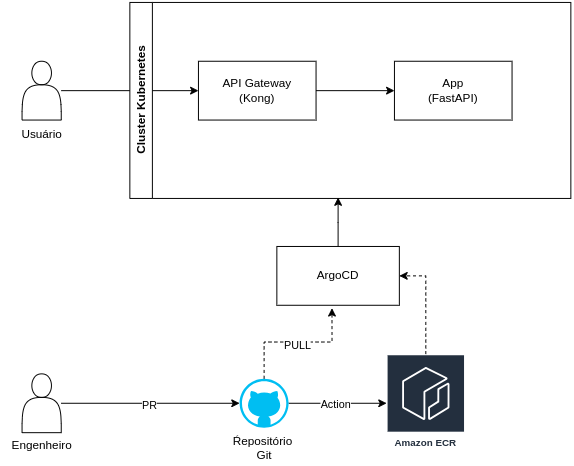

The diagram above was exported from draw.io. Its source (the exported page's mxGraphModel, read from the mxfile embedded in the PNG):
<mxGraphModel dx="2020" dy="788" grid="1" gridSize="10" guides="1" tooltips="1" connect="1" arrows="1" fold="1" page="1" pageScale="1" pageWidth="827" pageHeight="1169" math="0" shadow="0">
  <root>
    <mxCell id="0" />
    <mxCell id="1" parent="0" />
    <mxCell id="BdT2BkArPE72CZe5AG5l-7" style="edgeStyle=orthogonalEdgeStyle;rounded=0;orthogonalLoop=1;jettySize=auto;html=1;entryX=0;entryY=0.5;entryDx=0;entryDy=0;" edge="1" parent="1" source="BdT2BkArPE72CZe5AG5l-1" target="BdT2BkArPE72CZe5AG5l-4">
      <mxGeometry relative="1" as="geometry" />
    </mxCell>
    <mxCell id="BdT2BkArPE72CZe5AG5l-1" value="" style="shape=actor;whiteSpace=wrap;html=1;" vertex="1" parent="1">
      <mxGeometry x="70" y="121" width="40" height="60" as="geometry" />
    </mxCell>
    <mxCell id="BdT2BkArPE72CZe5AG5l-5" value="App&lt;div&gt;(FastAPI)&lt;/div&gt;" style="rounded=0;whiteSpace=wrap;html=1;" vertex="1" parent="1">
      <mxGeometry x="450" y="121" width="120" height="60" as="geometry" />
    </mxCell>
    <mxCell id="BdT2BkArPE72CZe5AG5l-6" value="Cluster Kubernetes" style="swimlane;horizontal=0;whiteSpace=wrap;html=1;" vertex="1" parent="1">
      <mxGeometry x="180" y="61" width="450" height="200" as="geometry">
        <mxRectangle x="180" y="130" width="40" height="140" as="alternateBounds" />
      </mxGeometry>
    </mxCell>
    <mxCell id="BdT2BkArPE72CZe5AG5l-4" value="API Gateway&lt;div&gt;(Kong)&lt;/div&gt;" style="rounded=0;whiteSpace=wrap;html=1;" vertex="1" parent="BdT2BkArPE72CZe5AG5l-6">
      <mxGeometry x="70" y="60" width="120" height="60" as="geometry" />
    </mxCell>
    <mxCell id="BdT2BkArPE72CZe5AG5l-8" style="edgeStyle=orthogonalEdgeStyle;rounded=0;orthogonalLoop=1;jettySize=auto;html=1;entryX=0;entryY=0.5;entryDx=0;entryDy=0;" edge="1" parent="1" source="BdT2BkArPE72CZe5AG5l-4" target="BdT2BkArPE72CZe5AG5l-5">
      <mxGeometry relative="1" as="geometry" />
    </mxCell>
    <mxCell id="BdT2BkArPE72CZe5AG5l-9" value="Usuário" style="text;html=1;align=center;verticalAlign=middle;resizable=0;points=[];autosize=1;strokeColor=none;fillColor=none;" vertex="1" parent="1">
      <mxGeometry x="60" y="181" width="60" height="30" as="geometry" />
    </mxCell>
    <mxCell id="BdT2BkArPE72CZe5AG5l-15" style="edgeStyle=orthogonalEdgeStyle;rounded=0;orthogonalLoop=1;jettySize=auto;html=1;" edge="1" parent="1" source="BdT2BkArPE72CZe5AG5l-10" target="BdT2BkArPE72CZe5AG5l-14">
      <mxGeometry relative="1" as="geometry" />
    </mxCell>
    <mxCell id="BdT2BkArPE72CZe5AG5l-16" value="PR" style="edgeLabel;html=1;align=center;verticalAlign=middle;resizable=0;points=[];" vertex="1" connectable="0" parent="BdT2BkArPE72CZe5AG5l-15">
      <mxGeometry x="-0.02" y="-1" relative="1" as="geometry">
        <mxPoint as="offset" />
      </mxGeometry>
    </mxCell>
    <mxCell id="BdT2BkArPE72CZe5AG5l-10" value="" style="shape=actor;whiteSpace=wrap;html=1;" vertex="1" parent="1">
      <mxGeometry x="70" y="440" width="40" height="60" as="geometry" />
    </mxCell>
    <mxCell id="BdT2BkArPE72CZe5AG5l-11" value="Engenheiro" style="text;html=1;align=center;verticalAlign=middle;resizable=0;points=[];autosize=1;strokeColor=none;fillColor=none;" vertex="1" parent="1">
      <mxGeometry x="50" y="498" width="80" height="30" as="geometry" />
    </mxCell>
    <mxCell id="BdT2BkArPE72CZe5AG5l-18" style="edgeStyle=orthogonalEdgeStyle;rounded=0;orthogonalLoop=1;jettySize=auto;html=1;" edge="1" parent="1" source="BdT2BkArPE72CZe5AG5l-14" target="BdT2BkArPE72CZe5AG5l-17">
      <mxGeometry relative="1" as="geometry" />
    </mxCell>
    <mxCell id="BdT2BkArPE72CZe5AG5l-20" value="Action" style="edgeLabel;html=1;align=center;verticalAlign=middle;resizable=0;points=[];" vertex="1" connectable="0" parent="BdT2BkArPE72CZe5AG5l-18">
      <mxGeometry x="-0.06" relative="1" as="geometry">
        <mxPoint as="offset" />
      </mxGeometry>
    </mxCell>
    <mxCell id="BdT2BkArPE72CZe5AG5l-21" style="edgeStyle=orthogonalEdgeStyle;rounded=0;orthogonalLoop=1;jettySize=auto;html=1;entryX=0.45;entryY=1.05;entryDx=0;entryDy=0;entryPerimeter=0;dashed=1;" edge="1" parent="1" source="BdT2BkArPE72CZe5AG5l-14" target="BdT2BkArPE72CZe5AG5l-19">
      <mxGeometry relative="1" as="geometry">
        <mxPoint x="400" y="380" as="targetPoint" />
      </mxGeometry>
    </mxCell>
    <mxCell id="BdT2BkArPE72CZe5AG5l-24" value="PULL" style="edgeLabel;html=1;align=center;verticalAlign=middle;resizable=0;points=[];" vertex="1" connectable="0" parent="BdT2BkArPE72CZe5AG5l-21">
      <mxGeometry x="-0.1437" y="-2" relative="1" as="geometry">
        <mxPoint x="11" y="1" as="offset" />
      </mxGeometry>
    </mxCell>
    <mxCell id="BdT2BkArPE72CZe5AG5l-14" value="Ŕepositório&amp;nbsp;&lt;div&gt;Git&lt;/div&gt;" style="verticalLabelPosition=bottom;html=1;verticalAlign=top;align=center;strokeColor=none;fillColor=#00BEF2;shape=mxgraph.azure.github_code;pointerEvents=1;" vertex="1" parent="1">
      <mxGeometry x="292" y="445" width="50" height="50" as="geometry" />
    </mxCell>
    <mxCell id="BdT2BkArPE72CZe5AG5l-22" style="edgeStyle=orthogonalEdgeStyle;rounded=0;orthogonalLoop=1;jettySize=auto;html=1;entryX=1;entryY=0.5;entryDx=0;entryDy=0;dashed=1;" edge="1" parent="1" source="BdT2BkArPE72CZe5AG5l-17" target="BdT2BkArPE72CZe5AG5l-19">
      <mxGeometry relative="1" as="geometry" />
    </mxCell>
    <mxCell id="BdT2BkArPE72CZe5AG5l-17" value="Amazon ECR" style="sketch=0;outlineConnect=0;fontColor=#232F3E;gradientColor=none;strokeColor=#ffffff;fillColor=#232F3E;dashed=0;verticalLabelPosition=middle;verticalAlign=bottom;align=center;html=1;whiteSpace=wrap;fontSize=10;fontStyle=1;spacing=3;shape=mxgraph.aws4.productIcon;prIcon=mxgraph.aws4.ecr;" vertex="1" parent="1">
      <mxGeometry x="442" y="420" width="80" height="100" as="geometry" />
    </mxCell>
    <mxCell id="BdT2BkArPE72CZe5AG5l-23" style="edgeStyle=orthogonalEdgeStyle;rounded=0;orthogonalLoop=1;jettySize=auto;html=1;" edge="1" parent="1" source="BdT2BkArPE72CZe5AG5l-19">
      <mxGeometry relative="1" as="geometry">
        <mxPoint x="392.5" y="260" as="targetPoint" />
      </mxGeometry>
    </mxCell>
    <mxCell id="BdT2BkArPE72CZe5AG5l-19" value="ArgoCD" style="rounded=0;whiteSpace=wrap;html=1;" vertex="1" parent="1">
      <mxGeometry x="330" y="310" width="125" height="60" as="geometry" />
    </mxCell>
  </root>
</mxGraphModel>